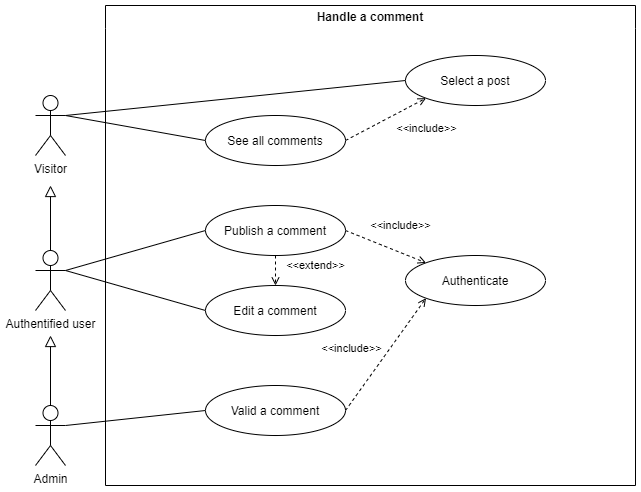

The diagram above was exported from draw.io. Its source (the exported page's mxGraphModel, read from the mxfile embedded in the PNG):
<mxGraphModel dx="1420" dy="717" grid="1" gridSize="10" guides="1" tooltips="1" connect="1" arrows="1" fold="1" page="1" pageScale="1" pageWidth="827" pageHeight="1169" math="0" shadow="0">
  <root>
    <mxCell id="HhRlbcvtR9ko6sTCUhML-0" />
    <mxCell id="HhRlbcvtR9ko6sTCUhML-1" parent="HhRlbcvtR9ko6sTCUhML-0" />
    <mxCell id="HhRlbcvtR9ko6sTCUhML-2" value="Handle a comment" style="swimlane;whiteSpace=wrap;html=1;swimlaneLine=0;" parent="HhRlbcvtR9ko6sTCUhML-1" vertex="1">
      <mxGeometry x="180" y="60" width="530" height="480" as="geometry">
        <mxRectangle x="240" y="100" width="140" height="30" as="alternateBounds" />
      </mxGeometry>
    </mxCell>
    <mxCell id="HhRlbcvtR9ko6sTCUhML-3" value="&lt;p style=&quot;line-height: 100%;&quot;&gt;See all comments&lt;/p&gt;" style="ellipse;whiteSpace=wrap;html=1;" parent="HhRlbcvtR9ko6sTCUhML-2" vertex="1">
      <mxGeometry x="100" y="110" width="140" height="50" as="geometry" />
    </mxCell>
    <mxCell id="HhRlbcvtR9ko6sTCUhML-4" value="&lt;p style=&quot;line-height: 100%;&quot;&gt;Select a post&lt;/p&gt;" style="ellipse;whiteSpace=wrap;html=1;" parent="HhRlbcvtR9ko6sTCUhML-2" vertex="1">
      <mxGeometry x="300" y="50" width="140" height="50" as="geometry" />
    </mxCell>
    <mxCell id="HhRlbcvtR9ko6sTCUhML-5" value="&lt;p style=&quot;line-height: 100%;&quot;&gt;Publish a comment&lt;/p&gt;" style="ellipse;whiteSpace=wrap;html=1;" parent="HhRlbcvtR9ko6sTCUhML-2" vertex="1">
      <mxGeometry x="100" y="200" width="140" height="50" as="geometry" />
    </mxCell>
    <mxCell id="HhRlbcvtR9ko6sTCUhML-6" value="&lt;p style=&quot;line-height: 100%;&quot;&gt;Valid a comment&lt;/p&gt;" style="ellipse;whiteSpace=wrap;html=1;" parent="HhRlbcvtR9ko6sTCUhML-2" vertex="1">
      <mxGeometry x="100" y="380" width="140" height="50" as="geometry" />
    </mxCell>
    <mxCell id="HhRlbcvtR9ko6sTCUhML-7" value="&lt;p style=&quot;line-height: 100%;&quot;&gt;Authenticate&lt;/p&gt;" style="ellipse;whiteSpace=wrap;html=1;" parent="HhRlbcvtR9ko6sTCUhML-2" vertex="1">
      <mxGeometry x="300" y="250" width="140" height="50" as="geometry" />
    </mxCell>
    <mxCell id="HhRlbcvtR9ko6sTCUhML-9" value="&amp;lt;&amp;lt;include&amp;gt;&amp;gt;" style="endArrow=open;html=1;rounded=0;exitX=1;exitY=0.5;exitDx=0;exitDy=0;endFill=0;dashed=1;entryX=0;entryY=0;entryDx=0;entryDy=0;" parent="HhRlbcvtR9ko6sTCUhML-2" source="HhRlbcvtR9ko6sTCUhML-5" target="HhRlbcvtR9ko6sTCUhML-7" edge="1">
      <mxGeometry x="0.1183" y="25" width="50" height="50" relative="1" as="geometry">
        <mxPoint x="150" y="110" as="sourcePoint" />
        <mxPoint x="150" y="165" as="targetPoint" />
        <Array as="points" />
        <mxPoint as="offset" />
      </mxGeometry>
    </mxCell>
    <mxCell id="HhRlbcvtR9ko6sTCUhML-10" value="&amp;lt;&amp;lt;include&amp;gt;&amp;gt;" style="endArrow=open;html=1;rounded=0;exitX=1;exitY=0.5;exitDx=0;exitDy=0;endFill=0;dashed=1;entryX=0;entryY=1;entryDx=0;entryDy=0;" parent="HhRlbcvtR9ko6sTCUhML-2" source="HhRlbcvtR9ko6sTCUhML-6" target="HhRlbcvtR9ko6sTCUhML-7" edge="1">
      <mxGeometry x="-0.2195" y="31" width="50" height="50" relative="1" as="geometry">
        <mxPoint x="250" y="285" as="sourcePoint" />
        <mxPoint x="321" y="317" as="targetPoint" />
        <Array as="points" />
        <mxPoint as="offset" />
      </mxGeometry>
    </mxCell>
    <mxCell id="JVQ3lhhoDUHjYLWls3nN-2" value="&amp;lt;&amp;lt;include&amp;gt;&amp;gt;" style="endArrow=open;html=1;rounded=0;exitX=1;exitY=0.5;exitDx=0;exitDy=0;endFill=0;dashed=1;entryX=0;entryY=1;entryDx=0;entryDy=0;" parent="HhRlbcvtR9ko6sTCUhML-2" source="HhRlbcvtR9ko6sTCUhML-3" target="HhRlbcvtR9ko6sTCUhML-4" edge="1">
      <mxGeometry x="0.6883" y="-27" width="50" height="50" relative="1" as="geometry">
        <mxPoint x="250" y="385" as="sourcePoint" />
        <mxPoint x="411" y="317" as="targetPoint" />
        <Array as="points" />
        <mxPoint as="offset" />
      </mxGeometry>
    </mxCell>
    <mxCell id="JVQ3lhhoDUHjYLWls3nN-3" value="&lt;p style=&quot;line-height: 100%;&quot;&gt;Edit a comment&lt;/p&gt;" style="ellipse;whiteSpace=wrap;html=1;" parent="HhRlbcvtR9ko6sTCUhML-2" vertex="1">
      <mxGeometry x="100" y="280" width="140" height="50" as="geometry" />
    </mxCell>
    <mxCell id="JVQ3lhhoDUHjYLWls3nN-4" value="&amp;lt;&amp;lt;extend&amp;gt;&amp;gt;" style="endArrow=open;html=1;rounded=0;exitX=0.5;exitY=1;exitDx=0;exitDy=0;endFill=0;dashed=1;entryX=0.5;entryY=0;entryDx=0;entryDy=0;" parent="HhRlbcvtR9ko6sTCUhML-2" source="HhRlbcvtR9ko6sTCUhML-5" target="JVQ3lhhoDUHjYLWls3nN-3" edge="1">
      <mxGeometry x="-0.3333" y="40" width="50" height="50" relative="1" as="geometry">
        <mxPoint x="250" y="235" as="sourcePoint" />
        <mxPoint x="331" y="267" as="targetPoint" />
        <Array as="points" />
        <mxPoint as="offset" />
      </mxGeometry>
    </mxCell>
    <mxCell id="HhRlbcvtR9ko6sTCUhML-12" value="Visitor" style="shape=umlActor;verticalLabelPosition=bottom;verticalAlign=top;html=1;outlineConnect=0;" parent="HhRlbcvtR9ko6sTCUhML-1" vertex="1">
      <mxGeometry x="110" y="150" width="30" height="60" as="geometry" />
    </mxCell>
    <mxCell id="HhRlbcvtR9ko6sTCUhML-13" value="" style="endArrow=none;html=1;rounded=0;exitX=1;exitY=0.3333333333333333;exitDx=0;exitDy=0;exitPerimeter=0;entryX=0;entryY=0.5;entryDx=0;entryDy=0;" parent="HhRlbcvtR9ko6sTCUhML-1" source="HhRlbcvtR9ko6sTCUhML-12" target="HhRlbcvtR9ko6sTCUhML-3" edge="1">
      <mxGeometry width="50" height="50" relative="1" as="geometry">
        <mxPoint x="390" y="150" as="sourcePoint" />
        <mxPoint x="440" y="100" as="targetPoint" />
      </mxGeometry>
    </mxCell>
    <mxCell id="HhRlbcvtR9ko6sTCUhML-14" value="Admin" style="shape=umlActor;verticalLabelPosition=bottom;verticalAlign=top;html=1;outlineConnect=0;" parent="HhRlbcvtR9ko6sTCUhML-1" vertex="1">
      <mxGeometry x="110" y="460" width="30" height="60" as="geometry" />
    </mxCell>
    <mxCell id="HhRlbcvtR9ko6sTCUhML-15" value="" style="endArrow=none;html=1;rounded=0;exitX=1;exitY=0.3333333333333333;exitDx=0;exitDy=0;exitPerimeter=0;entryX=0;entryY=0.5;entryDx=0;entryDy=0;" parent="HhRlbcvtR9ko6sTCUhML-1" source="JVQ3lhhoDUHjYLWls3nN-0" target="HhRlbcvtR9ko6sTCUhML-5" edge="1">
      <mxGeometry width="50" height="50" relative="1" as="geometry">
        <mxPoint x="150" y="170" as="sourcePoint" />
        <mxPoint x="310" y="155" as="targetPoint" />
      </mxGeometry>
    </mxCell>
    <mxCell id="HhRlbcvtR9ko6sTCUhML-16" value="" style="endArrow=none;html=1;rounded=0;exitX=1;exitY=0.3333333333333333;exitDx=0;exitDy=0;exitPerimeter=0;entryX=0;entryY=0.5;entryDx=0;entryDy=0;" parent="HhRlbcvtR9ko6sTCUhML-1" source="HhRlbcvtR9ko6sTCUhML-12" target="HhRlbcvtR9ko6sTCUhML-4" edge="1">
      <mxGeometry width="50" height="50" relative="1" as="geometry">
        <mxPoint x="150" y="180" as="sourcePoint" />
        <mxPoint x="310" y="155" as="targetPoint" />
      </mxGeometry>
    </mxCell>
    <mxCell id="HhRlbcvtR9ko6sTCUhML-17" value="" style="endArrow=none;html=1;rounded=0;exitX=1;exitY=0.3333333333333333;exitDx=0;exitDy=0;exitPerimeter=0;entryX=0;entryY=0.5;entryDx=0;entryDy=0;" parent="HhRlbcvtR9ko6sTCUhML-1" source="HhRlbcvtR9ko6sTCUhML-14" target="HhRlbcvtR9ko6sTCUhML-6" edge="1">
      <mxGeometry width="50" height="50" relative="1" as="geometry">
        <mxPoint x="150" y="390" as="sourcePoint" />
        <mxPoint x="330" y="345" as="targetPoint" />
      </mxGeometry>
    </mxCell>
    <mxCell id="HhRlbcvtR9ko6sTCUhML-19" value="" style="endArrow=block;html=1;rounded=0;exitX=0.5;exitY=0;exitDx=0;exitDy=0;exitPerimeter=0;endFill=0;strokeWidth=1;endSize=9;" parent="HhRlbcvtR9ko6sTCUhML-1" source="HhRlbcvtR9ko6sTCUhML-14" edge="1">
      <mxGeometry width="50" height="50" relative="1" as="geometry">
        <mxPoint x="390" y="420" as="sourcePoint" />
        <mxPoint x="125" y="390" as="targetPoint" />
      </mxGeometry>
    </mxCell>
    <mxCell id="JVQ3lhhoDUHjYLWls3nN-0" value="Authentified user" style="shape=umlActor;verticalLabelPosition=bottom;verticalAlign=top;html=1;outlineConnect=0;" parent="HhRlbcvtR9ko6sTCUhML-1" vertex="1">
      <mxGeometry x="110" y="305" width="30" height="60" as="geometry" />
    </mxCell>
    <mxCell id="JVQ3lhhoDUHjYLWls3nN-1" value="" style="endArrow=block;html=1;rounded=0;exitX=0.5;exitY=0;exitDx=0;exitDy=0;exitPerimeter=0;endFill=0;strokeWidth=1;endSize=9;" parent="HhRlbcvtR9ko6sTCUhML-1" source="JVQ3lhhoDUHjYLWls3nN-0" edge="1">
      <mxGeometry width="50" height="50" relative="1" as="geometry">
        <mxPoint x="120" y="460" as="sourcePoint" />
        <mxPoint x="125" y="240" as="targetPoint" />
      </mxGeometry>
    </mxCell>
    <mxCell id="JVQ3lhhoDUHjYLWls3nN-5" value="" style="endArrow=none;html=1;rounded=0;exitX=1;exitY=0.3333333333333333;exitDx=0;exitDy=0;exitPerimeter=0;entryX=0;entryY=0.5;entryDx=0;entryDy=0;" parent="HhRlbcvtR9ko6sTCUhML-1" source="JVQ3lhhoDUHjYLWls3nN-0" target="JVQ3lhhoDUHjYLWls3nN-3" edge="1">
      <mxGeometry width="50" height="50" relative="1" as="geometry">
        <mxPoint x="150" y="335" as="sourcePoint" />
        <mxPoint x="290" y="295" as="targetPoint" />
      </mxGeometry>
    </mxCell>
  </root>
</mxGraphModel>